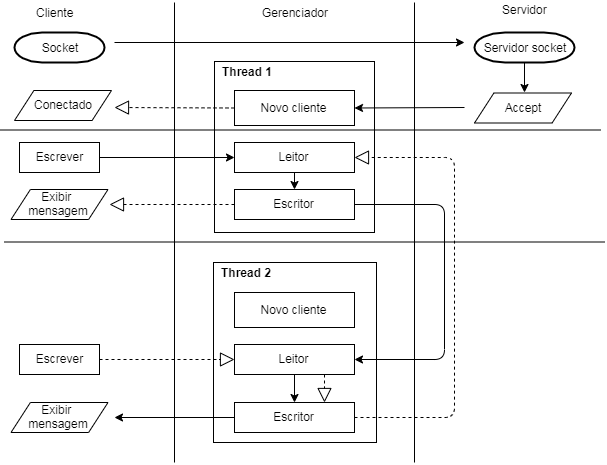

The diagram above was exported from draw.io. Its source (the exported page's mxGraphModel, read from the mxfile embedded in the PNG):
<mxGraphModel dx="920" dy="508" grid="1" gridSize="10" guides="1" tooltips="1" connect="1" arrows="1" fold="1" page="1" pageScale="1" pageWidth="827" pageHeight="1169" math="0" shadow="0">
  <root>
    <mxCell id="0" />
    <mxCell id="1" parent="0" />
    <mxCell id="CYdSla3e4ZawviMS73Je-28" value="&lt;p style=&quot;margin: 0px ; margin-top: 4px ; text-align: center ; text-decoration: underline&quot;&gt;&lt;/p&gt;&lt;p style=&quot;margin: 0px ; margin-left: 8px&quot;&gt;&lt;b&gt;Thread 1&lt;/b&gt;&lt;/p&gt;&lt;p style=&quot;margin: 0px ; margin-left: 8px&quot;&gt;&lt;br&gt;&lt;/p&gt;" style="verticalAlign=top;align=left;overflow=fill;fontSize=12;fontFamily=Helvetica;html=1;shadow=0;" parent="1" vertex="1">
      <mxGeometry x="240" y="99" width="160" height="171" as="geometry" />
    </mxCell>
    <mxCell id="CYdSla3e4ZawviMS73Je-1" value="" style="endArrow=none;html=1;" parent="1" edge="1">
      <mxGeometry width="50" height="50" relative="1" as="geometry">
        <mxPoint x="200" y="500" as="sourcePoint" />
        <mxPoint x="200" y="40" as="targetPoint" />
      </mxGeometry>
    </mxCell>
    <mxCell id="CYdSla3e4ZawviMS73Je-2" value="" style="endArrow=none;html=1;" parent="1" edge="1">
      <mxGeometry width="50" height="50" relative="1" as="geometry">
        <mxPoint x="440" y="500" as="sourcePoint" />
        <mxPoint x="440" y="40" as="targetPoint" />
      </mxGeometry>
    </mxCell>
    <mxCell id="CYdSla3e4ZawviMS73Je-3" value="Cliente" style="text;html=1;resizable=0;points=[];autosize=1;align=left;verticalAlign=top;spacingTop=-4;" parent="1" vertex="1">
      <mxGeometry x="60" y="41" width="50" height="20" as="geometry" />
    </mxCell>
    <mxCell id="CYdSla3e4ZawviMS73Je-4" value="Servidor" style="text;html=1;resizable=0;points=[];autosize=1;align=left;verticalAlign=top;spacingTop=-4;" parent="1" vertex="1">
      <mxGeometry x="526" y="38" width="60" height="20" as="geometry" />
    </mxCell>
    <mxCell id="CYdSla3e4ZawviMS73Je-5" value="Gerenciador" style="text;html=1;resizable=0;points=[];autosize=1;align=left;verticalAlign=top;spacingTop=-4;" parent="1" vertex="1">
      <mxGeometry x="286" y="41" width="80" height="20" as="geometry" />
    </mxCell>
    <mxCell id="CYdSla3e4ZawviMS73Je-6" value="Servidor socket" style="strokeWidth=2;html=1;shape=mxgraph.flowchart.terminator;whiteSpace=wrap;" parent="1" vertex="1">
      <mxGeometry x="500" y="70" width="100" height="30" as="geometry" />
    </mxCell>
    <mxCell id="CYdSla3e4ZawviMS73Je-8" value="Socket" style="strokeWidth=2;html=1;shape=mxgraph.flowchart.terminator;whiteSpace=wrap;" parent="1" vertex="1">
      <mxGeometry x="40" y="70" width="90" height="30" as="geometry" />
    </mxCell>
    <mxCell id="CYdSla3e4ZawviMS73Je-10" value="" style="endArrow=classic;html=1;" parent="1" edge="1">
      <mxGeometry width="50" height="50" relative="1" as="geometry">
        <mxPoint x="140" y="80" as="sourcePoint" />
        <mxPoint x="490" y="80" as="targetPoint" />
      </mxGeometry>
    </mxCell>
    <mxCell id="CYdSla3e4ZawviMS73Je-12" value="" style="endArrow=block;dashed=1;endFill=0;endSize=12;html=1;exitX=0;exitY=0.5;exitDx=0;exitDy=0;" parent="1" source="CYdSla3e4ZawviMS73Je-16" edge="1">
      <mxGeometry width="160" relative="1" as="geometry">
        <mxPoint x="250" y="145" as="sourcePoint" />
        <mxPoint x="140" y="145" as="targetPoint" />
      </mxGeometry>
    </mxCell>
    <mxCell id="CYdSla3e4ZawviMS73Je-15" value="" style="endArrow=classic;html=1;entryX=0.5;entryY=0;entryDx=0;entryDy=0;exitX=0.5;exitY=1;exitDx=0;exitDy=0;exitPerimeter=0;" parent="1" source="CYdSla3e4ZawviMS73Je-6" edge="1">
      <mxGeometry width="50" height="50" relative="1" as="geometry">
        <mxPoint x="150" y="130" as="sourcePoint" />
        <mxPoint x="550" y="130" as="targetPoint" />
      </mxGeometry>
    </mxCell>
    <mxCell id="CYdSla3e4ZawviMS73Je-16" value="Novo cliente" style="rounded=0;whiteSpace=wrap;html=1;" parent="1" vertex="1">
      <mxGeometry x="260" y="128" width="120" height="35" as="geometry" />
    </mxCell>
    <mxCell id="CYdSla3e4ZawviMS73Je-17" value="" style="endArrow=classic;html=1;entryX=1;entryY=0.5;entryDx=0;entryDy=0;" parent="1" target="CYdSla3e4ZawviMS73Je-16" edge="1">
      <mxGeometry width="50" height="50" relative="1" as="geometry">
        <mxPoint x="490" y="145" as="sourcePoint" />
        <mxPoint x="390" y="145" as="targetPoint" />
      </mxGeometry>
    </mxCell>
    <mxCell id="CYdSla3e4ZawviMS73Je-18" value="Leitor" style="rounded=0;whiteSpace=wrap;html=1;" parent="1" vertex="1">
      <mxGeometry x="260" y="180" width="120" height="30" as="geometry" />
    </mxCell>
    <mxCell id="CYdSla3e4ZawviMS73Je-19" value="Escritor" style="rounded=0;whiteSpace=wrap;html=1;" parent="1" vertex="1">
      <mxGeometry x="260" y="227" width="120" height="30" as="geometry" />
    </mxCell>
    <mxCell id="CYdSla3e4ZawviMS73Je-21" value="" style="endArrow=classic;html=1;entryX=0.5;entryY=0;entryDx=0;entryDy=0;" parent="1" target="CYdSla3e4ZawviMS73Je-19" edge="1">
      <mxGeometry width="50" height="50" relative="1" as="geometry">
        <mxPoint x="320" y="210" as="sourcePoint" />
        <mxPoint x="330" y="190" as="targetPoint" />
      </mxGeometry>
    </mxCell>
    <mxCell id="CYdSla3e4ZawviMS73Je-22" value="Escrever" style="rounded=0;whiteSpace=wrap;html=1;" parent="1" vertex="1">
      <mxGeometry x="45" y="180" width="80" height="30" as="geometry" />
    </mxCell>
    <mxCell id="CYdSla3e4ZawviMS73Je-23" value="Conectado" style="shape=parallelogram;perimeter=parallelogramPerimeter;whiteSpace=wrap;html=1;" parent="1" vertex="1">
      <mxGeometry x="40" y="128" width="97" height="30" as="geometry" />
    </mxCell>
    <mxCell id="CYdSla3e4ZawviMS73Je-24" value="" style="endArrow=classic;html=1;entryX=0;entryY=0.5;entryDx=0;entryDy=0;exitX=1;exitY=0.5;exitDx=0;exitDy=0;" parent="1" source="CYdSla3e4ZawviMS73Je-22" target="CYdSla3e4ZawviMS73Je-18" edge="1">
      <mxGeometry width="50" height="50" relative="1" as="geometry">
        <mxPoint x="150" y="200" as="sourcePoint" />
        <mxPoint x="240" y="166" as="targetPoint" />
      </mxGeometry>
    </mxCell>
    <mxCell id="CYdSla3e4ZawviMS73Je-25" value="Accept" style="shape=parallelogram;perimeter=parallelogramPerimeter;whiteSpace=wrap;html=1;" parent="1" vertex="1">
      <mxGeometry x="500" y="130.5" width="97" height="30" as="geometry" />
    </mxCell>
    <mxCell id="CYdSla3e4ZawviMS73Je-29" value="&lt;p style=&quot;margin: 0px ; margin-top: 4px ; text-align: center ; text-decoration: underline&quot;&gt;&lt;/p&gt;&lt;p style=&quot;margin: 0px ; margin-left: 8px&quot;&gt;&lt;b&gt;Thread 2&lt;/b&gt;&lt;/p&gt;&lt;p style=&quot;margin: 0px ; margin-left: 8px&quot;&gt;&lt;br&gt;&lt;/p&gt;" style="verticalAlign=top;align=left;overflow=fill;fontSize=12;fontFamily=Helvetica;html=1;" parent="1" vertex="1">
      <mxGeometry x="239" y="300" width="163" height="180" as="geometry" />
    </mxCell>
    <mxCell id="CYdSla3e4ZawviMS73Je-31" value="" style="endArrow=none;html=1;" parent="1" edge="1">
      <mxGeometry width="50" height="50" relative="1" as="geometry">
        <mxPoint x="26" y="167.5" as="sourcePoint" />
        <mxPoint x="626" y="167.5" as="targetPoint" />
      </mxGeometry>
    </mxCell>
    <mxCell id="CYdSla3e4ZawviMS73Je-32" value="" style="endArrow=none;html=1;" parent="1" edge="1">
      <mxGeometry width="50" height="50" relative="1" as="geometry">
        <mxPoint x="30" y="279.5" as="sourcePoint" />
        <mxPoint x="630" y="279.5" as="targetPoint" />
      </mxGeometry>
    </mxCell>
    <mxCell id="CYdSla3e4ZawviMS73Je-37" value="Novo cliente" style="rounded=0;whiteSpace=wrap;html=1;" parent="1" vertex="1">
      <mxGeometry x="260" y="330" width="120" height="35" as="geometry" />
    </mxCell>
    <mxCell id="CYdSla3e4ZawviMS73Je-38" value="Leitor" style="rounded=0;whiteSpace=wrap;html=1;" parent="1" vertex="1">
      <mxGeometry x="260" y="382" width="120" height="30" as="geometry" />
    </mxCell>
    <mxCell id="CYdSla3e4ZawviMS73Je-39" value="Escritor" style="rounded=0;whiteSpace=wrap;html=1;" parent="1" vertex="1">
      <mxGeometry x="260" y="440" width="120" height="30" as="geometry" />
    </mxCell>
    <mxCell id="CYdSla3e4ZawviMS73Je-40" value="" style="endArrow=classic;html=1;entryX=0.5;entryY=0;entryDx=0;entryDy=0;exitX=0.5;exitY=1;exitDx=0;exitDy=0;" parent="1" source="CYdSla3e4ZawviMS73Je-38" target="CYdSla3e4ZawviMS73Je-39" edge="1">
      <mxGeometry width="50" height="50" relative="1" as="geometry">
        <mxPoint x="330" y="220" as="sourcePoint" />
        <mxPoint x="330" y="237" as="targetPoint" />
      </mxGeometry>
    </mxCell>
    <mxCell id="CYdSla3e4ZawviMS73Je-44" value="" style="endArrow=classic;html=1;entryX=1;entryY=0.5;entryDx=0;entryDy=0;exitX=1;exitY=0.5;exitDx=0;exitDy=0;" parent="1" source="CYdSla3e4ZawviMS73Je-19" target="CYdSla3e4ZawviMS73Je-38" edge="1">
      <mxGeometry width="50" height="50" relative="1" as="geometry">
        <mxPoint x="476" y="245" as="sourcePoint" />
        <mxPoint x="526" y="195" as="targetPoint" />
        <Array as="points">
          <mxPoint x="470" y="242" />
          <mxPoint x="470" y="397" />
        </Array>
      </mxGeometry>
    </mxCell>
    <mxCell id="CYdSla3e4ZawviMS73Je-45" value="Exibir &lt;br&gt;mensagem" style="shape=parallelogram;perimeter=parallelogramPerimeter;whiteSpace=wrap;html=1;" parent="1" vertex="1">
      <mxGeometry x="36.5" y="440" width="97" height="30" as="geometry" />
    </mxCell>
    <mxCell id="CYdSla3e4ZawviMS73Je-46" value="" style="endArrow=classic;html=1;exitX=0;exitY=0.5;exitDx=0;exitDy=0;" parent="1" source="CYdSla3e4ZawviMS73Je-39" edge="1">
      <mxGeometry width="50" height="50" relative="1" as="geometry">
        <mxPoint x="30" y="570" as="sourcePoint" />
        <mxPoint x="140" y="455" as="targetPoint" />
      </mxGeometry>
    </mxCell>
    <mxCell id="CYdSla3e4ZawviMS73Je-47" value="Escrever" style="rounded=0;whiteSpace=wrap;html=1;" parent="1" vertex="1">
      <mxGeometry x="45" y="382" width="80" height="30" as="geometry" />
    </mxCell>
    <mxCell id="CYdSla3e4ZawviMS73Je-48" value="Exibir &lt;br&gt;mensagem" style="shape=parallelogram;perimeter=parallelogramPerimeter;whiteSpace=wrap;html=1;" parent="1" vertex="1">
      <mxGeometry x="36.5" y="227" width="97" height="30" as="geometry" />
    </mxCell>
    <mxCell id="CYdSla3e4ZawviMS73Je-49" value="" style="endArrow=block;dashed=1;endFill=0;endSize=12;html=1;exitX=1;exitY=0.5;exitDx=0;exitDy=0;entryX=0;entryY=0.5;entryDx=0;entryDy=0;" parent="1" source="CYdSla3e4ZawviMS73Je-47" target="CYdSla3e4ZawviMS73Je-38" edge="1">
      <mxGeometry width="160" relative="1" as="geometry">
        <mxPoint x="270" y="155.5" as="sourcePoint" />
        <mxPoint x="150" y="155" as="targetPoint" />
      </mxGeometry>
    </mxCell>
    <mxCell id="CYdSla3e4ZawviMS73Je-51" value="" style="endArrow=block;dashed=1;endFill=0;endSize=12;html=1;exitX=1;exitY=0.5;exitDx=0;exitDy=0;entryX=1;entryY=0.5;entryDx=0;entryDy=0;" parent="1" source="CYdSla3e4ZawviMS73Je-39" target="CYdSla3e4ZawviMS73Je-18" edge="1">
      <mxGeometry width="160" relative="1" as="geometry">
        <mxPoint x="135" y="407" as="sourcePoint" />
        <mxPoint x="270" y="407" as="targetPoint" />
        <Array as="points">
          <mxPoint x="480" y="455" />
          <mxPoint x="480" y="195" />
        </Array>
      </mxGeometry>
    </mxCell>
    <mxCell id="CYdSla3e4ZawviMS73Je-52" value="" style="endArrow=block;dashed=1;endFill=0;endSize=12;html=1;exitX=0;exitY=0.5;exitDx=0;exitDy=0;" parent="1" source="CYdSla3e4ZawviMS73Je-19" edge="1">
      <mxGeometry width="160" relative="1" as="geometry">
        <mxPoint x="135" y="407" as="sourcePoint" />
        <mxPoint x="135" y="242" as="targetPoint" />
      </mxGeometry>
    </mxCell>
    <mxCell id="CYdSla3e4ZawviMS73Je-53" value="" style="endArrow=block;dashed=1;endFill=0;endSize=12;html=1;exitX=0.75;exitY=1;exitDx=0;exitDy=0;entryX=0.75;entryY=0;entryDx=0;entryDy=0;" parent="1" source="CYdSla3e4ZawviMS73Je-38" target="CYdSla3e4ZawviMS73Je-39" edge="1">
      <mxGeometry width="160" relative="1" as="geometry">
        <mxPoint x="135" y="407" as="sourcePoint" />
        <mxPoint x="270" y="407" as="targetPoint" />
      </mxGeometry>
    </mxCell>
  </root>
</mxGraphModel>